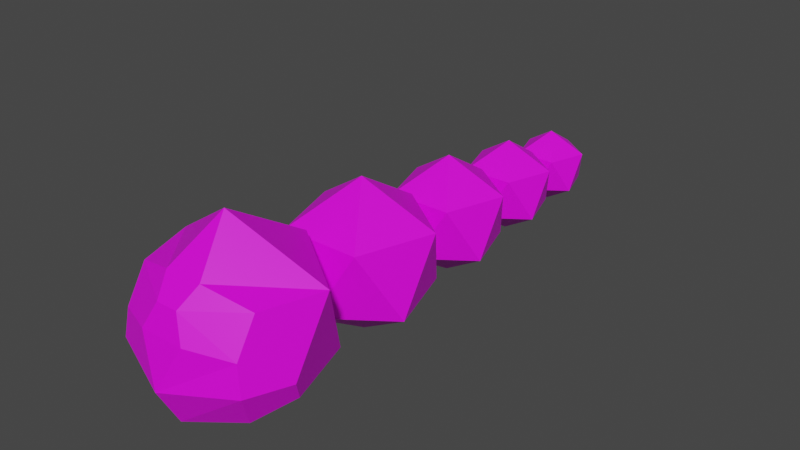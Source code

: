 # Source: crystalWorm.blend  (saved by Blender 2.91.10; exported with 4.5.12 LTS)
import bpy
from mathutils import Matrix  # noqa: F401  (used for matrix-valued properties, if any)

bpy.ops.wm.read_factory_settings(use_empty=True)
scene = bpy.context.scene
scene.name = 'Scene'

# ---- collections
col_collection = bpy.data.collections.new('Collection'); scene.collection.children.link(col_collection)

# ---- images (referenced by path relative to the original .blend; pixels are not part of the script)
import os
ASSET_DIR = os.environ.get("B2B_ASSET_DIR", "")  # directory of the original .blend (textures are referenced by path, not embedded)
HERE = os.path.dirname(os.path.abspath(__file__))  # packed textures are extracted next to this script under _unpacked/

def load_image(name, relpath, width, height, colorspace="sRGB"):
    """Load a texture the original file referenced (path relative to the .blend, or extracted next to this script)."""
    p = next((c for c in (os.path.join(HERE, relpath), os.path.join(ASSET_DIR, relpath)) if relpath and os.path.exists(c)), "")
    if p:
        img = bpy.data.images.load(p, check_existing=True)
        img.name = name
    else:  # same state as the original file: an image datablock whose file is absent (Cycles renders it pink)
        img = bpy.data.images.new(name, width, height)
        img.source = "FILE"
        img.filepath = "//" + (relpath or name)
    img.colorspace_settings.name = colorspace
    return img
img_untitled_001 = load_image('Untitled.001', 'tex_crystalworm.png', 1024, 1024, 'sRGB')

# ---- materials (node trees are filled in below, after node groups)
mat_material_001 = bpy.data.materials.new('Material.001')
mat_material_001.use_transparent_shadow = False

# ---- material node trees
mat_material_001.use_nodes = True; mat_material_001.node_tree.nodes.clear()
_N = mat_material_001.node_tree.nodes; _L = mat_material_001.node_tree.links
n0 = _N.new('ShaderNodeOutputMaterial'); n0.name = 'Material Output'; n0.location = (300, 300)
n1 = _N.new('ShaderNodeTexImage'); n1.name = 'Image Texture'; n1.location = (-297, 211)
n1.image = img_untitled_001
n2 = _N.new('ShaderNodeBsdfPrincipled'); n2.name = 'Principled BSDF'; n2.location = (10, 300)
n2.distribution = 'GGX'
n2.subsurface_method = 'BURLEY'
n2.inputs[3].default_value = 1.45
n2.inputs[27].default_value = (0.0, 0.0, 0.0, 1.0)
n2.inputs[28].default_value = 1.0
n3 = _N.new('ShaderNodeUVMap'); n3.name = 'UV Map'; n3.location = (-545, 192)
_L.new(n2.outputs[0], n0.inputs[0])
_L.new(n3.outputs[0], n1.inputs[0])
_L.new(n1.outputs[0], n2.inputs[0])
n0.is_active_output = True

# ---- world
world_world = bpy.data.worlds.new('World'); scene.world = world_world
world_world.use_nodes = True; world_world.node_tree.nodes.clear()
_N = world_world.node_tree.nodes; _L = world_world.node_tree.links
n0 = _N.new('ShaderNodeOutputWorld'); n0.name = 'World Output'; n0.location = (300, 300)
n1 = _N.new('ShaderNodeBackground'); n1.name = 'Background'; n1.location = (10, 300)
n1.inputs[0].default_value = (0.05088, 0.05088, 0.05088, 1.0)
_L.new(n1.outputs[0], n0.inputs[0])
n0.is_active_output = True
world_world.color = (0.05088, 0.05088, 0.05088)
world_world.use_sun_shadow = False
world_world.sun_shadow_jitter_overblur = 0.0

# ---- meshes
me_icosphere_001 = bpy.data.meshes.new('Icosphere.001')
me_icosphere_001.from_pydata([(0.0, -0.09735, -0.5527), (-0.5256, 0.6263, 6.092e-05), (0.5258, 0.6262, 6.092e-05), (-0.8506, 0.1792, 0.8945), (0.0001375, 0.7971, 0.8945), (0.8507, 0.1789, 0.8945), (0.0, -0.09735, 1.447), (9.934e-10, 1.519, -0.4462), (0.6805, 1.298, -0.003957), (-0.00011, 0.8039, -0.003957), (-0.6806, 1.298, -0.003957), (-0.4205, 2.098, -0.003957), (0.4207, 2.098, -0.003957), (0.4205, 0.9404, 0.7116), (-0.4207, 0.9406, 0.7116), (-0.6805, 1.741, 0.7116), (0.00011, 2.235, 0.7116), (0.6806, 1.74, 0.7116), (9.934e-10, 1.519, 1.154), (8.113e-10, 2.81, -0.3529), (0.5444, 2.633, 0.00084), (-8.799e-05, 2.238, 0.00084), (-0.5444, 2.633, 0.00084), (-0.3364, 3.273, 0.00084), (0.3365, 3.273, 0.00084), (0.3364, 2.347, 0.5733), (-0.3365, 2.347, 0.5733), (-0.5444, 2.987, 0.5733), (8.799e-05, 3.383, 0.5733), (0.5444, 2.987, 0.5733), (8.113e-10, 2.81, 0.9271), (6.625e-10, 3.853, -0.2783), (0.4355, 3.711, 0.004677), (-7.039e-05, 3.395, 0.004677), (-0.4356, 3.712, 0.004677), (-0.2691, 4.224, 0.004677), (0.2692, 4.224, 0.004677), (0.2691, 3.483, 0.4626), (-0.2692, 3.483, 0.4626), (-0.4355, 3.995, 0.4626), (7.039e-05, 4.311, 0.4626), (0.4356, 3.995, 0.4626), (6.625e-10, 3.853, 0.7457), (5.411e-10, 4.691, -0.2294), (0.3484, 4.578, -0.002934), (-5.631e-05, 4.325, -0.002934), (-0.3484, 4.578, -0.002934), (-0.2153, 4.987, -0.002934), (0.2154, 4.987, -0.002934), (0.2153, 4.394, 0.3634), (-0.2154, 4.395, 0.3634), (-0.3484, 4.804, 0.3634), (5.631e-05, 5.057, 0.3634), (0.3484, 4.804, 0.3634), (5.411e-10, 4.691, 0.5898), (0.6997, -0.6758, 0.246), (0.5573, -0.4798, -0.146), (0.7683, -0.1206, 6.092e-05), (0.8506, -0.2339, 0.2266), (-0.0001287, -0.9457, 0.1479), (-9.727e-05, -0.7302, -0.2569), (-0.5574, -0.4796, -0.146), (-0.6998, -0.6756, 0.246), (-0.8507, -0.2336, 0.2266), (-0.7684, -0.1204, 6.092e-05), (0.194, -0.5624, 1.035), (0.2312, -0.8314, 0.6002), (0.652, -0.6472, 0.5467), (0.652, -0.4323, 0.8945), (0.1128, -0.7483, 0.8496), (-0.2314, -0.8313, 0.6002), (-0.1942, -0.5623, 1.035), (-0.6521, -0.4321, 0.8945), (-0.6521, -0.647, 0.5467), (-0.113, -0.7482, 0.8496)], [], [(58, 57, 2, 5), (0, 56, 60), (71, 65, 6), (0, 1, 2), (59, 55, 67, 66), (0, 60, 61), (0, 61, 64, 1), (2, 1, 4), (3, 72, 71, 6), (63, 62, 73, 72, 3), (1, 64, 63, 3), (1, 3, 4), (2, 4, 5), (59, 66, 70), (55, 58, 5, 68, 67), (62, 59, 70, 73), (4, 3, 6), (5, 4, 6), (7, 8, 9), (8, 7, 12), (7, 9, 10), (7, 10, 11), (7, 11, 12), (8, 12, 17), (9, 8, 13), (10, 9, 14), (11, 10, 15), (12, 11, 16), (8, 17, 13), (9, 13, 14), (10, 14, 15), (11, 15, 16), (12, 16, 17), (13, 17, 18), (14, 13, 18), (15, 14, 18), (16, 15, 18), (17, 16, 18), (19, 20, 21), (20, 19, 24), (19, 21, 22), (19, 22, 23), (19, 23, 24), (20, 24, 29), (21, 20, 25), (22, 21, 26), (23, 22, 27), (24, 23, 28), (20, 29, 25), (21, 25, 26), (22, 26, 27), (23, 27, 28), (24, 28, 29), (25, 29, 30), (26, 25, 30), (27, 26, 30), (28, 27, 30), (29, 28, 30), (31, 32, 33), (32, 31, 36), (31, 33, 34), (31, 34, 35), (31, 35, 36), (32, 36, 41), (33, 32, 37), (34, 33, 38), (35, 34, 39), (36, 35, 40), (32, 41, 37), (33, 37, 38), (34, 38, 39), (35, 39, 40), (36, 40, 41), (37, 41, 42), (38, 37, 42), (39, 38, 42), (40, 39, 42), (41, 40, 42), (43, 44, 45), (44, 43, 48), (43, 45, 46), (43, 46, 47), (43, 47, 48), (44, 48, 53), (45, 44, 49), (46, 45, 50), (47, 46, 51), (48, 47, 52), (44, 53, 49), (45, 49, 50), (46, 50, 51), (47, 51, 52), (48, 52, 53), (49, 53, 54), (50, 49, 54), (51, 50, 54), (52, 51, 54), (53, 52, 54), (55, 56, 57, 58), (61, 62, 63, 64), (55, 59, 60, 56), (59, 62, 61, 60), (57, 56, 0, 2), (65, 69, 66, 67, 68), (70, 74, 71, 72, 73), (65, 71, 74, 69), (69, 74, 70, 66), (65, 68, 5, 6)])
_uv = me_icosphere_001.uv_layers.new(name='UVMap')
_uv.uv.foreach_set('vector', [0.06028, 0.4832, 0.02978, 0.5008, 0.01834, 0.5848, 0.1387, 0.5153, 0.5952, 0.3874, 0.519, 0.328, 0.5125, 0.4097, 0.08573, 0.1197, 0.1019, 0.07124, 0.01834, 0.07258, 0.362, 0.2245, 0.2708, 0.1196, 0.2497, 0.231, 0.213, 0.1372, 0.213, 0.04242, 0.1778, 0.03549, 0.1676, 0.08806, 0.362, 0.2245, 0.4401, 0.2063, 0.4172, 0.1365, 0.362, 0.2245, 0.4172, 0.1365, 0.3728, 0.09982, 0.2708, 0.1196, 0.01834, 0.5848, 0.03367, 0.6973, 0.1387, 0.6543, 0.02101, 0.1985, 0.07217, 0.1812, 0.08573, 0.1197, 0.01834, 0.07258, 0.1195, 0.2314, 0.1547, 0.2172, 0.1234, 0.1983, 0.07217, 0.1812, 0.02101, 0.1985, 0.2708, 0.1196, 0.3728, 0.09982, 0.386, 0.07419, 0.3231, 0.01834, 0.265, 0.7076, 0.3701, 0.6646, 0.2497, 0.5951, 0.01834, 0.5848, 0.1387, 0.6543, 0.1387, 0.5153, 0.213, 0.1372, 0.1676, 0.08806, 0.1483, 0.1458, 0.5709, 0.5115, 0.5094, 0.5065, 0.453, 0.5708, 0.5378, 0.5746, 0.5672, 0.5411, 0.1547, 0.2172, 0.213, 0.1372, 0.1483, 0.1458, 0.1234, 0.1983, 0.2497, 0.5951, 0.3701, 0.6646, 0.3701, 0.5256, 0.265, 0.4826, 0.2497, 0.5951, 0.3701, 0.5256, 0.8701, 0.7048, 0.775, 0.7539, 0.8701, 0.8116, 0.775, 0.7539, 0.8701, 0.7048, 0.777, 0.6858, 0.09597, 0.4227, 0.1844, 0.4465, 0.1844, 0.3552, 0.09597, 0.4227, 0.1844, 0.3552, 0.08176, 0.3124, 0.09597, 0.4227, 0.08176, 0.3124, 0.01834, 0.3772, 0.6891, 0.01834, 0.6769, 0.1083, 0.7732, 0.0527, 0.8701, 0.8116, 0.775, 0.7539, 0.777, 0.8586, 0.5151, 0.1873, 0.6161, 0.1873, 0.5363, 0.1211, 0.08176, 0.3124, 0.1844, 0.3552, 0.1614, 0.2681, 0.6769, 0.1083, 0.6891, 0.1983, 0.7732, 0.1639, 0.5553, 0.7309, 0.4665, 0.7536, 0.5553, 0.8205, 0.6161, 0.1873, 0.6402, 0.08287, 0.5363, 0.1211, 0.5151, 0.1873, 0.5363, 0.1211, 0.4768, 0.08287, 0.4163, 0.2677, 0.3284, 0.2904, 0.4163, 0.3585, 0.6769, 0.1083, 0.7732, 0.1639, 0.7732, 0.0527, 0.5553, 0.8205, 0.4665, 0.7536, 0.453, 0.864, 0.5363, 0.1211, 0.6402, 0.08287, 0.5541, 0.01834, 0.3284, 0.2904, 0.2497, 0.3358, 0.3133, 0.4006, 0.4163, 0.3585, 0.3284, 0.2904, 0.3133, 0.4006, 0.392, 0.446, 0.4163, 0.3585, 0.3133, 0.4006, 0.886, 0.03351, 0.8099, 0.07285, 0.886, 0.1189, 0.8099, 0.07285, 0.886, 0.03351, 0.8115, 0.01834, 0.694, 0.3913, 0.7648, 0.4104, 0.7648, 0.3374, 0.694, 0.3913, 0.7648, 0.3374, 0.6827, 0.3031, 0.694, 0.3913, 0.6827, 0.3031, 0.6319, 0.355, 0.7873, 0.5052, 0.7775, 0.5771, 0.8546, 0.5326, 0.886, 0.1189, 0.8099, 0.07285, 0.8115, 0.1566, 0.6382, 0.821, 0.719, 0.821, 0.6552, 0.768, 0.6827, 0.3031, 0.7648, 0.3374, 0.7464, 0.2677, 0.7775, 0.5771, 0.7873, 0.6491, 0.8546, 0.6216, 0.6895, 0.8576, 0.6184, 0.8758, 0.6895, 0.9293, 0.719, 0.821, 0.7383, 0.7374, 0.6552, 0.768, 0.6382, 0.821, 0.6552, 0.768, 0.6076, 0.7374, 0.7409, 0.5065, 0.6705, 0.5246, 0.7409, 0.5791, 0.7775, 0.5771, 0.8546, 0.6216, 0.8546, 0.5326, 0.6895, 0.9293, 0.6184, 0.8758, 0.6076, 0.9641, 0.6552, 0.768, 0.7383, 0.7374, 0.6695, 0.6858, 0.6705, 0.5246, 0.6076, 0.561, 0.6585, 0.6128, 0.7409, 0.5791, 0.6705, 0.5246, 0.6585, 0.6128, 0.7214, 0.6491, 0.7409, 0.5791, 0.6585, 0.6128, 0.9677, 0.8498, 0.9068, 0.8813, 0.9677, 0.9181, 0.9068, 0.8813, 0.9677, 0.8498, 0.9081, 0.8376, 0.2994, 0.8432, 0.356, 0.8585, 0.356, 0.8, 0.2994, 0.8432, 0.356, 0.8, 0.2903, 0.7726, 0.2994, 0.8432, 0.2903, 0.7726, 0.2497, 0.8141, 0.9146, 0.6858, 0.9068, 0.7434, 0.9684, 0.7078, 0.9677, 0.9181, 0.9068, 0.8813, 0.9081, 0.9482, 0.8259, 0.3758, 0.8906, 0.3758, 0.8395, 0.3334, 0.2903, 0.7726, 0.356, 0.8, 0.3413, 0.7443, 0.9068, 0.7434, 0.9146, 0.801, 0.9684, 0.779, 0.2058, 0.8847, 0.1489, 0.8993, 0.2058, 0.9421, 0.8906, 0.3758, 0.906, 0.309, 0.8395, 0.3334, 0.8259, 0.3758, 0.8395, 0.3334, 0.8014, 0.309, 0.1249, 0.734, 0.06867, 0.7485, 0.1249, 0.7921, 0.9068, 0.7434, 0.9684, 0.779, 0.9684, 0.7078, 0.2058, 0.9421, 0.1489, 0.8993, 0.1403, 0.9699, 0.8395, 0.3334, 0.906, 0.309, 0.8509, 0.2677, 0.06867, 0.7485, 0.01834, 0.7775, 0.05906, 0.819, 0.1249, 0.7921, 0.06867, 0.7485, 0.05906, 0.819, 0.1094, 0.8481, 0.1249, 0.7921, 0.05906, 0.819, 0.9713, 0.02805, 0.9226, 0.05323, 0.9713, 0.08273, 0.9226, 0.05323, 0.9713, 0.02805, 0.9237, 0.01834, 0.931, 0.5843, 0.9763, 0.5965, 0.9763, 0.5498, 0.931, 0.5843, 0.9763, 0.5498, 0.9237, 0.5278, 0.931, 0.5843, 0.9237, 0.5278, 0.8913, 0.561, 0.1679, 0.734, 0.1616, 0.78, 0.2109, 0.7516, 0.9713, 0.08273, 0.9226, 0.05323, 0.9237, 0.1068, 0.2693, 0.9817, 0.321, 0.9817, 0.2802, 0.9478, 0.9237, 0.5278, 0.9763, 0.5498, 0.9645, 0.5052, 0.1616, 0.78, 0.1679, 0.8261, 0.2109, 0.8085, 0.8274, 0.8953, 0.7819, 0.9069, 0.8274, 0.9411, 0.321, 0.9817, 0.3334, 0.9282, 0.2802, 0.9478, 0.2693, 0.9817, 0.2802, 0.9478, 0.2497, 0.9282, 0.09118, 0.8847, 0.05091, 0.908, 0.1036, 0.9295, 0.1616, 0.78, 0.2109, 0.8085, 0.2109, 0.7516, 0.8274, 0.9411, 0.7819, 0.9069, 0.775, 0.9634, 0.2802, 0.9478, 0.3334, 0.9282, 0.2893, 0.8952, 0.05091, 0.908, 0.01834, 0.9412, 0.0586, 0.9644, 0.1036, 0.9295, 0.05091, 0.908, 0.0586, 0.9644, 0.1036, 0.976, 0.1036, 0.9295, 0.0586, 0.9644, 0.4617, 0.3075, 0.519, 0.328, 0.5325, 0.2795, 0.4994, 0.2677, 0.4172, 0.1365, 0.4401, 0.09218, 0.386, 0.07419, 0.3728, 0.09982, 0.4617, 0.3075, 0.453, 0.4063, 0.5125, 0.4097, 0.519, 0.328, 0.453, 0.4063, 0.4685, 0.4698, 0.5244, 0.4573, 0.5125, 0.4097, 0.5325, 0.2795, 0.519, 0.328, 0.5952, 0.3874, 0.5952, 0.2687, 0.1019, 0.07124, 0.1309, 0.09142, 0.1676, 0.08806, 0.1778, 0.03549, 0.1265, 0.01834, 0.1483, 0.1458, 0.1215, 0.1196, 0.08573, 0.1197, 0.07217, 0.1812, 0.1234, 0.1983, 0.1019, 0.07124, 0.08573, 0.1197, 0.1215, 0.1196, 0.1309, 0.09142, 0.1309, 0.09142, 0.1215, 0.1196, 0.1483, 0.1458, 0.1676, 0.08806, 0.5709, 0.6291, 0.5378, 0.5746, 0.453, 0.5708, 0.517, 0.6942])
me_icosphere_001.materials.append(mat_material_001)
me_icosphere_001.use_remesh_fix_poles = True
me_icosphere_001.use_remesh_preserve_attributes = False
me_icosphere_001.use_mirror_vertex_groups = False
me_icosphere_001.update()
arm_armature = bpy.data.armatures.new('Armature')  # bones are not reproduced

# ---- objects
ob_icosphere_001 = bpy.data.objects.new('Icosphere.001', me_icosphere_001)
ob_armature = bpy.data.objects.new('Armature', arm_armature)

# ---- transforms, parenting, visibility, modifiers, constraints
ob_icosphere_001.parent = ob_armature
ob_icosphere_001.location = (0.0, 0.0, 0.0)
ob_icosphere_001.lineart.crease_threshold = 0.0
_vg = ob_icosphere_001.vertex_groups.new(name='head')
_vg.add([0, 1, 2, 3, 4, 5, 6, 55, 56, 57, 58, 59, 60, 61, 62, 63, 64, 65, 66, 67, 68, 69, 70, 71, 72, 73, 74], 1.0, 'REPLACE')
_vg = ob_icosphere_001.vertex_groups.new(name='midfront')
_vg.add([7, 8, 9, 10, 11, 12, 13, 14, 15, 16, 17, 18], 1.0, 'REPLACE')
_vg = ob_icosphere_001.vertex_groups.new(name='midback')
_vg.add([19, 20, 21, 22, 23, 24, 25, 26, 27, 28, 29, 30], 1.0, 'REPLACE')
_vg = ob_icosphere_001.vertex_groups.new(name='tail')
_vg.add([31, 32, 33, 34, 35, 36, 37, 38, 39, 40, 41, 42], 1.0, 'REPLACE')
_vg = ob_icosphere_001.vertex_groups.new(name='tail.001')
_vg.add([43, 44, 45, 46, 47, 48, 49, 50, 51, 52, 53, 54], 1.0, 'REPLACE')
_m = ob_icosphere_001.modifiers.new('Armature', 'ARMATURE')
_m.object = ob_armature
ob_armature.location = (0.0, 0.0, 0.0)
ob_armature.lineart.crease_threshold = 0.0

# ---- collection membership
col_collection.objects.link(ob_icosphere_001)
col_collection.objects.link(ob_armature)

# ---- scene / render settings (as saved in the file)
scene.frame_start = 1; scene.frame_end = 250; scene.frame_set(1)
scene.render.engine = 'BLENDER_EEVEE_NEXT'
scene.cycles.use_denoising = False
scene.cycles.samples = 128
scene.cycles.sampling_pattern = 'TABULATED_SOBOL'
scene.cycles.use_adaptive_sampling = False
scene.cycles.use_light_tree = False
scene.view_settings.view_transform = 'Filmic'
bpy.context.view_layer.update()

# ---- added for rendering (the .blend has no active camera and no usable light): camera, sun
cam_auto = bpy.data.cameras.new('AutoCamera')
cam_auto.lens = 50.0
cam_auto.sensor_width = 36.0
cam_auto.clip_end = 1000.0
ob_auto_camera = bpy.data.objects.new('AutoCamera', cam_auto)
scene.collection.objects.link(ob_auto_camera)
ob_auto_camera.location = (6.06222, -5.21889, 5.29704)
ob_auto_camera.rotation_euler = (1.09748, -7.21219e-08, 0.694738)
scene.camera = ob_auto_camera
light_auto_sun = bpy.data.lights.new('AutoSun', 'SUN')
light_auto_sun.energy = 3.0
light_auto_sun.angle = 0.0523599
ob_auto_sun = bpy.data.objects.new('AutoSun', light_auto_sun)
scene.collection.objects.link(ob_auto_sun)
ob_auto_sun.rotation_euler = (0.872665, 0.174533, 0.523599)
bpy.context.view_layer.update()
